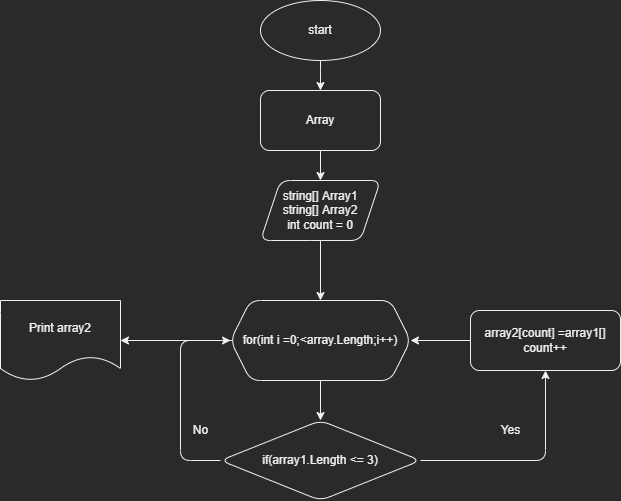

The diagram above was exported from draw.io. Its source (the exported page's mxGraphModel, read from the mxfile embedded in the PNG):
<mxGraphModel dx="782" dy="801" grid="1" gridSize="10" guides="1" tooltips="1" connect="1" arrows="1" fold="1" page="1" pageScale="1" pageWidth="827" pageHeight="583" math="0" shadow="0">
  <root>
    <mxCell id="0" />
    <mxCell id="1" parent="0" />
    <mxCell id="bwe8TrZuewaqAiqSBGTZ-9" value="" style="edgeStyle=orthogonalEdgeStyle;rounded=1;orthogonalLoop=1;jettySize=auto;html=1;" edge="1" parent="1" source="bwe8TrZuewaqAiqSBGTZ-4" target="bwe8TrZuewaqAiqSBGTZ-8">
      <mxGeometry relative="1" as="geometry" />
    </mxCell>
    <mxCell id="bwe8TrZuewaqAiqSBGTZ-4" value="start" style="ellipse;whiteSpace=wrap;html=1;rounded=1;" vertex="1" parent="1">
      <mxGeometry x="320" y="10" width="120" height="60" as="geometry" />
    </mxCell>
    <mxCell id="bwe8TrZuewaqAiqSBGTZ-12" style="edgeStyle=orthogonalEdgeStyle;rounded=1;orthogonalLoop=1;jettySize=auto;html=1;exitX=0.5;exitY=1;exitDx=0;exitDy=0;entryX=0.5;entryY=0;entryDx=0;entryDy=0;" edge="1" parent="1" source="bwe8TrZuewaqAiqSBGTZ-8" target="bwe8TrZuewaqAiqSBGTZ-11">
      <mxGeometry relative="1" as="geometry" />
    </mxCell>
    <mxCell id="bwe8TrZuewaqAiqSBGTZ-8" value="Array" style="whiteSpace=wrap;html=1;rounded=1;" vertex="1" parent="1">
      <mxGeometry x="320" y="100" width="120" height="60" as="geometry" />
    </mxCell>
    <mxCell id="bwe8TrZuewaqAiqSBGTZ-14" style="edgeStyle=orthogonalEdgeStyle;rounded=1;orthogonalLoop=1;jettySize=auto;html=1;entryX=0.5;entryY=0;entryDx=0;entryDy=0;" edge="1" parent="1" source="bwe8TrZuewaqAiqSBGTZ-11" target="bwe8TrZuewaqAiqSBGTZ-13">
      <mxGeometry relative="1" as="geometry" />
    </mxCell>
    <mxCell id="bwe8TrZuewaqAiqSBGTZ-11" value="string[] Array1&lt;br&gt;string[] Array2&lt;br&gt;int count = 0" style="shape=parallelogram;perimeter=parallelogramPerimeter;whiteSpace=wrap;html=1;fixedSize=1;rounded=1;" vertex="1" parent="1">
      <mxGeometry x="320" y="190" width="120" height="60" as="geometry" />
    </mxCell>
    <mxCell id="bwe8TrZuewaqAiqSBGTZ-15" style="edgeStyle=orthogonalEdgeStyle;rounded=1;orthogonalLoop=1;jettySize=auto;html=1;exitX=0;exitY=0.5;exitDx=0;exitDy=0;" edge="1" parent="1" source="bwe8TrZuewaqAiqSBGTZ-13">
      <mxGeometry relative="1" as="geometry">
        <mxPoint x="310" y="330" as="targetPoint" />
      </mxGeometry>
    </mxCell>
    <mxCell id="bwe8TrZuewaqAiqSBGTZ-17" value="" style="edgeStyle=orthogonalEdgeStyle;rounded=1;orthogonalLoop=1;jettySize=auto;html=1;" edge="1" parent="1" source="bwe8TrZuewaqAiqSBGTZ-13" target="bwe8TrZuewaqAiqSBGTZ-16">
      <mxGeometry relative="1" as="geometry" />
    </mxCell>
    <mxCell id="bwe8TrZuewaqAiqSBGTZ-34" style="edgeStyle=none;rounded=1;orthogonalLoop=1;jettySize=auto;html=1;entryX=1;entryY=0.5;entryDx=0;entryDy=0;" edge="1" parent="1" source="bwe8TrZuewaqAiqSBGTZ-13" target="bwe8TrZuewaqAiqSBGTZ-31">
      <mxGeometry relative="1" as="geometry" />
    </mxCell>
    <mxCell id="bwe8TrZuewaqAiqSBGTZ-13" value="for(int i =0;&amp;lt;array.Length;i++)" style="shape=hexagon;perimeter=hexagonPerimeter2;whiteSpace=wrap;html=1;fixedSize=1;size=20;rounded=1;" vertex="1" parent="1">
      <mxGeometry x="290" y="310" width="180" height="80" as="geometry" />
    </mxCell>
    <mxCell id="bwe8TrZuewaqAiqSBGTZ-27" style="edgeStyle=orthogonalEdgeStyle;rounded=1;orthogonalLoop=1;jettySize=auto;html=1;entryX=0.5;entryY=1;entryDx=0;entryDy=0;" edge="1" parent="1" source="bwe8TrZuewaqAiqSBGTZ-16" target="bwe8TrZuewaqAiqSBGTZ-18">
      <mxGeometry relative="1" as="geometry">
        <mxPoint x="610" y="470" as="targetPoint" />
        <Array as="points">
          <mxPoint x="605" y="470" />
        </Array>
      </mxGeometry>
    </mxCell>
    <mxCell id="bwe8TrZuewaqAiqSBGTZ-36" style="edgeStyle=none;rounded=1;orthogonalLoop=1;jettySize=auto;html=1;entryX=0;entryY=0.5;entryDx=0;entryDy=0;" edge="1" parent="1" source="bwe8TrZuewaqAiqSBGTZ-16" target="bwe8TrZuewaqAiqSBGTZ-13">
      <mxGeometry relative="1" as="geometry">
        <mxPoint x="240" y="350" as="targetPoint" />
        <Array as="points">
          <mxPoint x="240" y="470" />
          <mxPoint x="240" y="350" />
        </Array>
      </mxGeometry>
    </mxCell>
    <mxCell id="bwe8TrZuewaqAiqSBGTZ-16" value="if(array1.Length &amp;lt;= 3)" style="rhombus;whiteSpace=wrap;html=1;rounded=1;" vertex="1" parent="1">
      <mxGeometry x="280" y="430" width="200" height="80" as="geometry" />
    </mxCell>
    <mxCell id="bwe8TrZuewaqAiqSBGTZ-20" style="edgeStyle=orthogonalEdgeStyle;rounded=1;orthogonalLoop=1;jettySize=auto;html=1;exitX=0;exitY=0.5;exitDx=0;exitDy=0;entryX=1;entryY=0.5;entryDx=0;entryDy=0;" edge="1" parent="1" source="bwe8TrZuewaqAiqSBGTZ-18" target="bwe8TrZuewaqAiqSBGTZ-13">
      <mxGeometry relative="1" as="geometry" />
    </mxCell>
    <mxCell id="bwe8TrZuewaqAiqSBGTZ-18" value="array2[count] =array1[]&lt;br&gt;count++" style="rounded=1;whiteSpace=wrap;html=1;" vertex="1" parent="1">
      <mxGeometry x="530" y="320" width="150" height="60" as="geometry" />
    </mxCell>
    <mxCell id="bwe8TrZuewaqAiqSBGTZ-28" value="Yes" style="text;html=1;align=center;verticalAlign=middle;resizable=0;points=[];autosize=1;strokeColor=none;fillColor=none;rounded=1;" vertex="1" parent="1">
      <mxGeometry x="550" y="425" width="40" height="30" as="geometry" />
    </mxCell>
    <mxCell id="bwe8TrZuewaqAiqSBGTZ-29" value="No" style="text;html=1;align=center;verticalAlign=middle;resizable=0;points=[];autosize=1;strokeColor=none;fillColor=none;rounded=1;" vertex="1" parent="1">
      <mxGeometry x="240" y="425" width="40" height="30" as="geometry" />
    </mxCell>
    <mxCell id="bwe8TrZuewaqAiqSBGTZ-31" value="Print array2" style="shape=document;whiteSpace=wrap;html=1;boundedLbl=1;rounded=1;" vertex="1" parent="1">
      <mxGeometry x="60" y="310" width="120" height="80" as="geometry" />
    </mxCell>
  </root>
</mxGraphModel>